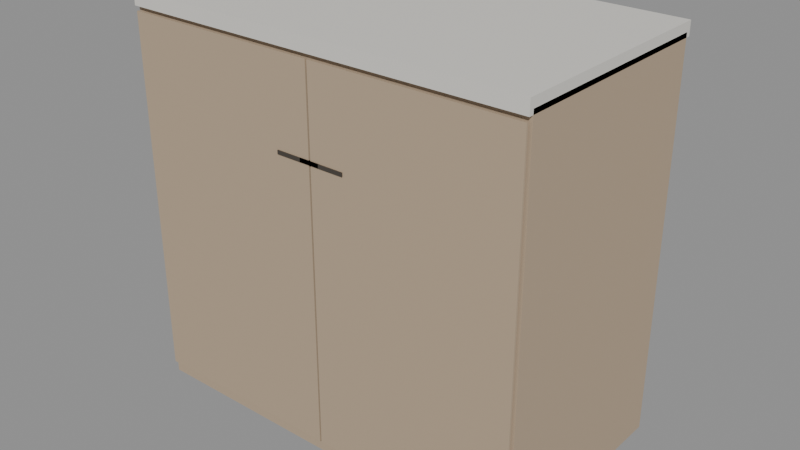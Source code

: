 # Source: original-laundry-cabinet.blend  (saved by Blender 5.1.30; exported with 4.5.12 LTS)
import bpy
from mathutils import Matrix  # noqa: F401  (used for matrix-valued properties, if any)

bpy.ops.wm.read_factory_settings(use_empty=True)
scene = bpy.context.scene
scene.name = 'Scene'

# ---- materials (node trees are filled in below, after node groups)
mat_wood_oak = bpy.data.materials.new('wood_Oak')
mat_body_warmstone = bpy.data.materials.new('body_WarmStone')
mat_accent_bronze = bpy.data.materials.new('accent_Bronze')

# ---- material node trees
mat_wood_oak.use_nodes = True; mat_wood_oak.node_tree.nodes.clear()
_N = mat_wood_oak.node_tree.nodes; _L = mat_wood_oak.node_tree.links
n0 = _N.new('ShaderNodeBsdfPrincipled'); n0.name = 'Principled BSDF'; n0.location = (-200, 100)
n0.inputs[0].default_value = (0.47, 0.36, 0.25, 1.0)
n0.inputs[2].default_value = 0.62
n1 = _N.new('ShaderNodeOutputMaterial'); n1.name = 'Material Output'; n1.location = (200, 100)
_L.new(n0.outputs[0], n1.inputs[0])
n1.is_active_output = True
mat_body_warmstone.use_nodes = True; mat_body_warmstone.node_tree.nodes.clear()
_N = mat_body_warmstone.node_tree.nodes; _L = mat_body_warmstone.node_tree.links
n0 = _N.new('ShaderNodeBsdfPrincipled'); n0.name = 'Principled BSDF'; n0.location = (-200, 100)
n0.inputs[0].default_value = (0.72, 0.7, 0.65, 1.0)
n0.inputs[2].default_value = 0.46
n1 = _N.new('ShaderNodeOutputMaterial'); n1.name = 'Material Output'; n1.location = (200, 100)
_L.new(n0.outputs[0], n1.inputs[0])
n1.is_active_output = True
mat_accent_bronze.use_nodes = True; mat_accent_bronze.node_tree.nodes.clear()
_N = mat_accent_bronze.node_tree.nodes; _L = mat_accent_bronze.node_tree.links
n0 = _N.new('ShaderNodeBsdfPrincipled'); n0.name = 'Principled BSDF'; n0.location = (-200, 100)
n0.inputs[0].default_value = (0.1, 0.085, 0.07, 1.0)
n0.inputs[1].default_value = 0.5
n0.inputs[2].default_value = 0.4
n1 = _N.new('ShaderNodeOutputMaterial'); n1.name = 'Material Output'; n1.location = (200, 100)
_L.new(n0.outputs[0], n1.inputs[0])
n1.is_active_output = True

# ---- meshes
me_laundryfoldingcabinet = bpy.data.meshes.new('LaundryFoldingCabinet')
me_laundryfoldingcabinet.from_pydata([(0.45, 0.238, 0.03), (0.45, 0.238, 0.88), (0.45, -0.24, 0.03), (0.45, -0.24, 0.88), (-0.45, 0.238, 0.03), (-0.45, 0.238, 0.88), (-0.45, -0.24, 0.03), (-0.45, -0.24, 0.88), (0.45, 0.248, 0.87), (0.45, 0.248, 0.9), (0.45, -0.25, 0.87), (0.45, -0.25, 0.9), (-0.45, 0.248, 0.87), (-0.45, 0.248, 0.9), (-0.45, -0.25, 0.87), (-0.45, -0.25, 0.9), (0.41, 0.1982, 0.0), (0.41, 0.1982, 0.05), (0.41, -0.2002, 0.0), (0.41, -0.2002, 0.05), (-0.41, 0.1982, 0.0), (-0.41, 0.1982, 0.05), (-0.41, -0.2002, 0.0), (-0.41, -0.2002, 0.05), (0.446, -0.246, 0.06), (0.446, -0.246, 0.86), (0.446, -0.25, 0.06), (0.446, -0.25, 0.86), (0.002, -0.246, 0.06), (0.002, -0.246, 0.86), (0.002, -0.25, 0.06), (0.002, -0.25, 0.86), (0.078, -0.248, 0.666), (0.078, -0.248, 0.674), (0.078, -0.252, 0.666), (0.078, -0.252, 0.674), (-0.022, -0.248, 0.666), (-0.022, -0.248, 0.674), (-0.022, -0.252, 0.666), (-0.022, -0.252, 0.674), (-0.002, -0.246, 0.06), (-0.002, -0.246, 0.86), (-0.002, -0.25, 0.06), (-0.002, -0.25, 0.86), (-0.446, -0.246, 0.06), (-0.446, -0.246, 0.86), (-0.446, -0.25, 0.06), (-0.446, -0.25, 0.86), (0.022, -0.248, 0.666), (0.022, -0.248, 0.674), (0.022, -0.252, 0.666), (0.022, -0.252, 0.674), (-0.078, -0.248, 0.666), (-0.078, -0.248, 0.674), (-0.078, -0.252, 0.666), (-0.078, -0.252, 0.674), (0.45, -0.24, 0.03), (0.45, -0.24, 0.03), (0.45, 0.238, 0.03), (0.45, 0.238, 0.03), (0.45, 0.238, 0.88), (0.45, 0.238, 0.88), (0.45, -0.24, 0.88), (0.45, -0.24, 0.88), (-0.45, -0.24, 0.03), (-0.45, -0.24, 0.03), (-0.45, -0.24, 0.88), (-0.45, -0.24, 0.88), (-0.45, 0.238, 0.03), (-0.45, 0.238, 0.03), (-0.45, 0.238, 0.88), (-0.45, 0.238, 0.88), (0.45, -0.25, 0.87), (0.45, -0.25, 0.87), (0.45, 0.248, 0.87), (0.45, 0.248, 0.87), (0.45, 0.248, 0.9), (0.45, 0.248, 0.9), (0.45, -0.25, 0.9), (0.45, -0.25, 0.9), (-0.45, -0.25, 0.87), (-0.45, -0.25, 0.87), (-0.45, -0.25, 0.9), (-0.45, -0.25, 0.9), (-0.45, 0.248, 0.87), (-0.45, 0.248, 0.87), (-0.45, 0.248, 0.9), (-0.45, 0.248, 0.9), (0.41, -0.2002, 0.0), (0.41, -0.2002, 0.0), (0.41, 0.1982, 0.0), (0.41, 0.1982, 0.0), (0.41, 0.1982, 0.05), (0.41, 0.1982, 0.05), (0.41, -0.2002, 0.05), (0.41, -0.2002, 0.05), (-0.41, -0.2002, 0.0), (-0.41, -0.2002, 0.0), (-0.41, -0.2002, 0.05), (-0.41, -0.2002, 0.05), (-0.41, 0.1982, 0.0), (-0.41, 0.1982, 0.0), (-0.41, 0.1982, 0.05), (-0.41, 0.1982, 0.05), (0.446, -0.25, 0.06), (0.446, -0.25, 0.06), (0.446, -0.246, 0.06), (0.446, -0.246, 0.06), (0.446, -0.246, 0.86), (0.446, -0.246, 0.86), (0.446, -0.25, 0.86), (0.446, -0.25, 0.86), (0.002, -0.25, 0.06), (0.002, -0.25, 0.06), (0.002, -0.25, 0.86), (0.002, -0.25, 0.86), (0.002, -0.246, 0.06), (0.002, -0.246, 0.06), (0.002, -0.246, 0.86), (0.002, -0.246, 0.86), (0.078, -0.252, 0.666), (0.078, -0.252, 0.666), (0.078, -0.248, 0.666), (0.078, -0.248, 0.666), (0.078, -0.248, 0.674), (0.078, -0.248, 0.674), (0.078, -0.252, 0.674), (0.078, -0.252, 0.674), (-0.022, -0.252, 0.666), (-0.022, -0.252, 0.666), (-0.022, -0.252, 0.674), (-0.022, -0.252, 0.674), (-0.022, -0.248, 0.666), (-0.022, -0.248, 0.666), (-0.022, -0.248, 0.674), (-0.022, -0.248, 0.674), (-0.002, -0.25, 0.06), (-0.002, -0.25, 0.06), (-0.002, -0.246, 0.06), (-0.002, -0.246, 0.06), (-0.002, -0.246, 0.86), (-0.002, -0.246, 0.86), (-0.002, -0.25, 0.86), (-0.002, -0.25, 0.86), (-0.446, -0.25, 0.06), (-0.446, -0.25, 0.06), (-0.446, -0.25, 0.86), (-0.446, -0.25, 0.86), (-0.446, -0.246, 0.06), (-0.446, -0.246, 0.06), (-0.446, -0.246, 0.86), (-0.446, -0.246, 0.86), (0.022, -0.252, 0.666), (0.022, -0.252, 0.666), (0.022, -0.248, 0.666), (0.022, -0.248, 0.666), (0.022, -0.248, 0.674), (0.022, -0.248, 0.674), (0.022, -0.252, 0.674), (0.022, -0.252, 0.674), (-0.078, -0.252, 0.666), (-0.078, -0.252, 0.666), (-0.078, -0.252, 0.674), (-0.078, -0.252, 0.674), (-0.078, -0.248, 0.666), (-0.078, -0.248, 0.666), (-0.078, -0.248, 0.674), (-0.078, -0.248, 0.674)], [], [(58, 60, 62, 56), (57, 63, 66, 64), (65, 67, 70, 68), (69, 71, 61, 59), (2, 6, 4, 0), (7, 3, 1, 5), (74, 76, 78, 72), (73, 79, 82, 80), (81, 83, 86, 84), (85, 87, 77, 75), (10, 14, 12, 8), (15, 11, 9, 13), (90, 92, 94, 88), (89, 95, 98, 96), (97, 99, 102, 100), (101, 103, 93, 91), (18, 22, 20, 16), (23, 19, 17, 21), (106, 108, 110, 104), (105, 111, 114, 112), (113, 115, 118, 116), (117, 119, 109, 107), (26, 30, 28, 24), (31, 27, 25, 29), (122, 124, 126, 120), (121, 127, 130, 128), (129, 131, 134, 132), (133, 135, 125, 123), (34, 38, 36, 32), (39, 35, 33, 37), (138, 140, 142, 136), (137, 143, 146, 144), (145, 147, 150, 148), (149, 151, 141, 139), (42, 46, 44, 40), (47, 43, 41, 45), (154, 156, 158, 152), (153, 159, 162, 160), (161, 163, 166, 164), (165, 167, 157, 155), (50, 54, 52, 48), (55, 51, 49, 53)])
me_laundryfoldingcabinet.polygons.foreach_set('use_smooth', [True] * 42)
me_laundryfoldingcabinet.polygons.foreach_set('material_index', [0, 0, 0, 0, 0, 0, 1, 1, 1, 1, 1, 1, 2, 2, 2, 2, 2, 2, 0, 0, 0, 0, 0, 0, 2, 2, 2, 2, 2, 2, 0, 0, 0, 0, 0, 0, 2, 2, 2, 2, 2, 2])
_uv = me_laundryfoldingcabinet.uv_layers.new(name='UVMap')
_uv.uv.foreach_set('vector', [0.6411, 0.6103, 0.6411, 0.3236, 0.8023, 0.3236, 0.8023, 0.6103, 0.5912, 0.3147, 0.3046, 0.3147, 0.3046, 0.01119, 0.5912, 0.01119, 0.6466, 0.2929, 0.6466, 0.006259, 0.8078, 0.006259, 0.8078, 0.2929, 0.2929, 0.3092, 0.006259, 0.3092, 0.006259, 0.005745, 0.2929, 0.005745, 0.3092, 0.6688, 0.005745, 0.6688, 0.005745, 0.5076, 0.3092, 0.5076, 0.6266, 0.6716, 0.3231, 0.6716, 0.3231, 0.5104, 0.6266, 0.5104, 0.8091, 0.6465, 0.8091, 0.6566, 0.6412, 0.6566, 0.6412, 0.6465, 0.6348, 0.3092, 0.6247, 0.3092, 0.6247, 0.005745, 0.6348, 0.005745, 0.8091, 0.6247, 0.8091, 0.6348, 0.6412, 0.6348, 0.6412, 0.6247, 0.613, 0.3092, 0.6029, 0.3092, 0.6029, 0.005745, 0.613, 0.005745, 0.6266, 0.4972, 0.3231, 0.4972, 0.3231, 0.3293, 0.6266, 0.3293, 0.3092, 0.4945, 0.005745, 0.4945, 0.005745, 0.3266, 0.3092, 0.3266, 0.8609, 0.8767, 0.8609, 0.8936, 0.7266, 0.8936, 0.7266, 0.8767, 0.8309, 0.6021, 0.8141, 0.6021, 0.8141, 0.3256, 0.8309, 0.3256, 0.7124, 0.8767, 0.7124, 0.8936, 0.5781, 0.8936, 0.5781, 0.8767, 0.8364, 0.2847, 0.8195, 0.2847, 0.8195, 0.008201, 0.8364, 0.008201, 0.5776, 0.8173, 0.3011, 0.8173, 0.3011, 0.683, 0.5776, 0.683, 0.2833, 0.8146, 0.006839, 0.8146, 0.006839, 0.6803, 0.2833, 0.6803, 0.8636, 0.7002, 0.5939, 0.7002, 0.5939, 0.6988, 0.8636, 0.6988, 0.8623, 0.8636, 0.5925, 0.8636, 0.5925, 0.7139, 0.8623, 0.7139, 0.8487, 0.2765, 0.8487, 0.00677, 0.85, 0.00677, 0.85, 0.2765, 0.5653, 0.9808, 0.2956, 0.9808, 0.2956, 0.8311, 0.5653, 0.8311, 0.7982, 0.3079, 0.6485, 0.3079, 0.6485, 0.3065, 0.7982, 0.3065, 0.7901, 0.6702, 0.6404, 0.6702, 0.6404, 0.6689, 0.7901, 0.6689, 0.8132, 0.3079, 0.8132, 0.3052, 0.8146, 0.3052, 0.8146, 0.3079, 0.8418, 0.6498, 0.8391, 0.6498, 0.8391, 0.616, 0.8418, 0.616, 0.5776, 0.85, 0.5776, 0.8473, 0.5789, 0.8473, 0.5789, 0.85, 0.8582, 0.6157, 0.8555, 0.6157, 0.8555, 0.582, 0.8582, 0.582, 0.8541, 0.6688, 0.8541, 0.6351, 0.8555, 0.6351, 0.8555, 0.6688, 0.8677, 0.6634, 0.8677, 0.6297, 0.8691, 0.6297, 0.8691, 0.6634, 0.8623, 0.2765, 0.8623, 0.006776, 0.8636, 0.006776, 0.8636, 0.2765, 0.2765, 0.9781, 0.006772, 0.9781, 0.006772, 0.8283, 0.2765, 0.8283, 0.8609, 0.6865, 0.5911, 0.6865, 0.5911, 0.6852, 0.8609, 0.6852, 0.8447, 0.5694, 0.8447, 0.2996, 0.9944, 0.2996, 0.9944, 0.5694, 0.8759, 0.1567, 0.8759, 0.00694, 0.8773, 0.00694, 0.8773, 0.1567, 0.8759, 0.8623, 0.8759, 0.7126, 0.8773, 0.7126, 0.8773, 0.8623, 0.5776, 0.8337, 0.5776, 0.831, 0.5789, 0.831, 0.5789, 0.8337, 0.8255, 0.6525, 0.8228, 0.6525, 0.8228, 0.6188, 0.8255, 0.6188, 0.8269, 0.3092, 0.8269, 0.3065, 0.8282, 0.3065, 0.8282, 0.3092, 0.8391, 0.6689, 0.8391, 0.6716, 0.8054, 0.6716, 0.8054, 0.6689, 0.8705, 0.6157, 0.8705, 0.582, 0.8718, 0.582, 0.8718, 0.6157, 0.8759, 0.2098, 0.8759, 0.1761, 0.8773, 0.1761, 0.8773, 0.2098])
me_laundryfoldingcabinet.materials.append(mat_wood_oak)
me_laundryfoldingcabinet.materials.append(mat_body_warmstone)
me_laundryfoldingcabinet.materials.append(mat_accent_bronze)
me_laundryfoldingcabinet.update()

# ---- objects
ob_laundryfoldingcabinet = bpy.data.objects.new('LaundryFoldingCabinet', me_laundryfoldingcabinet)

# ---- transforms, parenting, visibility, modifiers, constraints
ob_laundryfoldingcabinet.location = (0.0, 0.0, 0.0)

# ---- collection membership
scene.collection.objects.link(ob_laundryfoldingcabinet)

# ---- scene / render settings (as saved in the file)
scene.frame_start = 1; scene.frame_end = 250; scene.frame_set(1)
scene.render.engine = 'BLENDER_EEVEE_NEXT'
scene.render.bake_bias = 0.0
scene.render.bake_samples = 0
scene.cycles.sampling_pattern = 'TABULATED_SOBOL'
scene.eevee.use_volume_custom_range = False
bpy.context.view_layer.update()

# ---- added for rendering (the .blend has no active camera and no usable light): camera, sun + grey world if the file has none
cam_auto = bpy.data.cameras.new('AutoCamera')
cam_auto.lens = 50.0
cam_auto.sensor_width = 36.0
cam_auto.clip_end = 1000.0
ob_auto_camera = bpy.data.objects.new('AutoCamera', cam_auto)
scene.collection.objects.link(ob_auto_camera)
ob_auto_camera.location = (1.26523, -1.52026, 1.46218)
ob_auto_camera.rotation_euler = (1.09748, -7.21219e-08, 0.694738)
scene.camera = ob_auto_camera
light_auto_sun = bpy.data.lights.new('AutoSun', 'SUN')
light_auto_sun.energy = 3.0
light_auto_sun.angle = 0.0523599
ob_auto_sun = bpy.data.objects.new('AutoSun', light_auto_sun)
scene.collection.objects.link(ob_auto_sun)
ob_auto_sun.rotation_euler = (0.872665, 0.174533, 0.523599)
if scene.world is None:
    world_auto = bpy.data.worlds.new('AutoWorld')
    world_auto.color = (0.3, 0.3, 0.3)
    scene.world = world_auto
bpy.context.view_layer.update()

